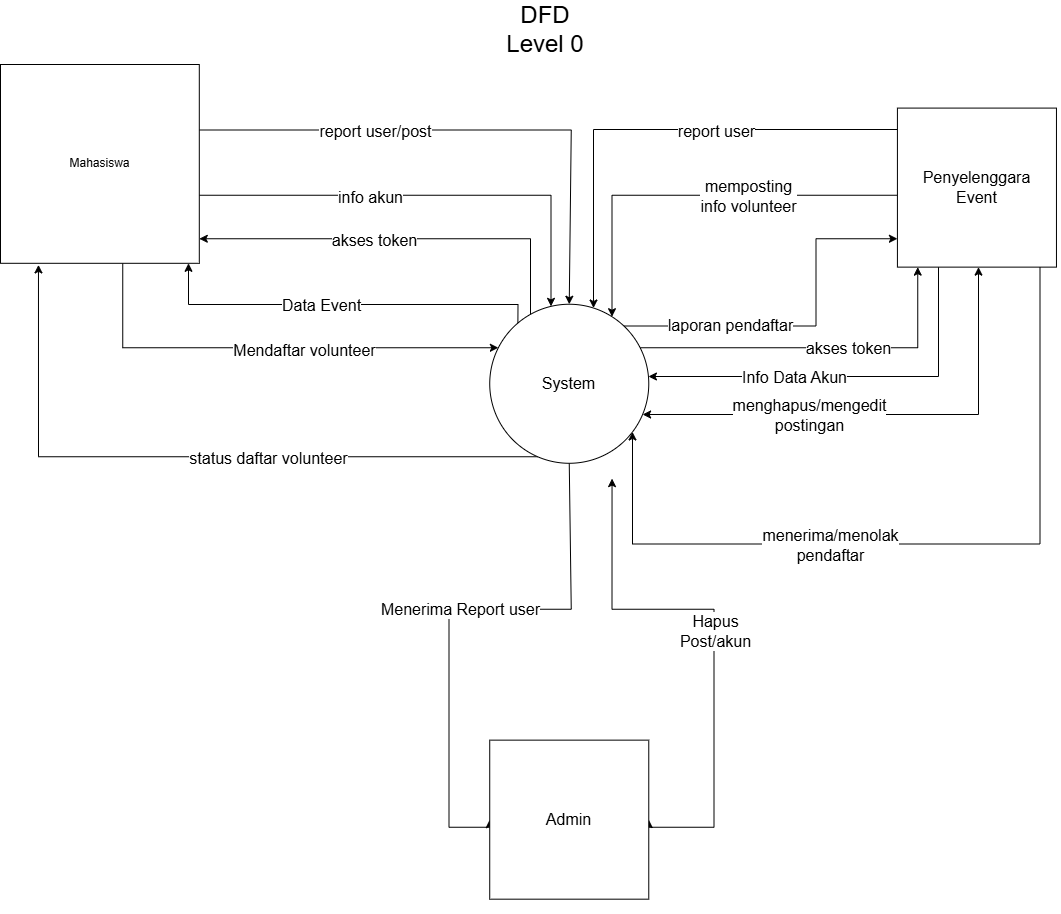

The diagram above was exported from draw.io. Its source (the exported page's mxGraphModel, read from the mxfile embedded in the PNG):
<mxGraphModel dx="4415" dy="1858" grid="1" gridSize="10" guides="1" tooltips="1" connect="1" arrows="1" fold="1" page="1" pageScale="1" pageWidth="850" pageHeight="1100" math="0" shadow="0">
  <root>
    <mxCell id="0" />
    <mxCell id="1" parent="0" />
    <mxCell id="2" parent="1" style="text;html=1;whiteSpace=wrap;strokeColor=none;fillColor=none;align=center;verticalAlign=middle;rounded=0;fontSize=24;" value="DFD Level 0" vertex="1">
      <mxGeometry height="30" width="110" x="90" y="200" as="geometry" />
    </mxCell>
    <mxCell id="3" connectable="0" parent="1" style="group" value="" vertex="1">
      <mxGeometry height="850" width="1060" x="-400" y="250" as="geometry" />
    </mxCell>
    <mxCell id="4" edge="1" parent="3" source="18" style="edgeStyle=orthogonalEdgeStyle;rounded=0;orthogonalLoop=1;jettySize=auto;html=1;exitX=0.177;exitY=0.123;exitDx=0;exitDy=0;exitPerimeter=0;fontSize=16;" target="25">
      <mxGeometry relative="1" as="geometry">
        <Array as="points">
          <mxPoint x="517" y="240" />
          <mxPoint x="188" y="240" />
        </Array>
      </mxGeometry>
    </mxCell>
    <mxCell id="5" connectable="0" parent="4" style="edgeLabel;html=1;align=center;verticalAlign=middle;resizable=0;points=[];fontSize=16;" value="Data Event" vertex="1">
      <mxGeometry relative="1" x="0.1109" as="geometry">
        <mxPoint as="offset" />
      </mxGeometry>
    </mxCell>
    <mxCell id="6" edge="1" parent="3" source="30" style="edgeStyle=orthogonalEdgeStyle;rounded=0;orthogonalLoop=1;jettySize=auto;html=1;fontSize=16;" target="18">
      <mxGeometry relative="1" as="geometry">
        <Array as="points">
          <mxPoint x="593" y="65" />
        </Array>
      </mxGeometry>
    </mxCell>
    <mxCell id="7" connectable="0" parent="6" style="edgeLabel;html=1;align=center;verticalAlign=middle;resizable=0;points=[];fontSize=16;" value="report user" vertex="1">
      <mxGeometry relative="1" x="-0.2452" y="1" as="geometry">
        <mxPoint as="offset" />
      </mxGeometry>
    </mxCell>
    <mxCell id="8" edge="1" parent="3" source="30" style="edgeStyle=orthogonalEdgeStyle;rounded=0;orthogonalLoop=1;jettySize=auto;html=1;fontSize=16;" target="18">
      <mxGeometry relative="1" as="geometry">
        <Array as="points">
          <mxPoint x="938" y="312" />
        </Array>
      </mxGeometry>
    </mxCell>
    <mxCell id="9" connectable="0" parent="8" style="edgeLabel;html=1;align=center;verticalAlign=middle;resizable=0;points=[];fontSize=16;" value="Info Data Akun" vertex="1">
      <mxGeometry relative="1" x="0.2768" as="geometry">
        <mxPoint as="offset" />
      </mxGeometry>
    </mxCell>
    <mxCell id="10" edge="1" parent="3" source="18" style="edgeStyle=orthogonalEdgeStyle;rounded=0;orthogonalLoop=1;jettySize=auto;html=1;entryX=0.191;entryY=1.008;entryDx=0;entryDy=0;entryPerimeter=0;fontSize=16;" target="25">
      <mxGeometry relative="1" as="geometry">
        <Array as="points">
          <mxPoint x="38.73076923076923" y="392.3076923076924" />
        </Array>
      </mxGeometry>
    </mxCell>
    <mxCell id="11" connectable="0" parent="10" style="edgeLabel;html=1;align=center;verticalAlign=middle;resizable=0;points=[];fontSize=16;" value="status daftar volunteer" vertex="1">
      <mxGeometry relative="1" x="-0.2213" as="geometry">
        <mxPoint as="offset" />
      </mxGeometry>
    </mxCell>
    <mxCell id="12" edge="1" parent="3" source="18" style="edgeStyle=orthogonalEdgeStyle;rounded=0;orthogonalLoop=1;jettySize=auto;html=1;fontSize=16;" target="30">
      <mxGeometry relative="1" as="geometry">
        <Array as="points">
          <mxPoint x="815.3846153846156" y="261.5384615384616" />
          <mxPoint x="815.3846153846156" y="174.3589743589744" />
        </Array>
      </mxGeometry>
    </mxCell>
    <mxCell id="13" connectable="0" parent="12" style="edgeLabel;html=1;align=center;verticalAlign=middle;resizable=0;points=[];fontSize=16;" value="laporan pendaftar" vertex="1">
      <mxGeometry relative="1" x="-0.4225" y="2" as="geometry">
        <mxPoint as="offset" />
      </mxGeometry>
    </mxCell>
    <mxCell id="14" edge="1" parent="3" source="18" style="edgeStyle=orthogonalEdgeStyle;rounded=0;orthogonalLoop=1;jettySize=auto;html=1;entryX=0;entryY=0.5;entryDx=0;entryDy=0;fontSize=16;" target="33">
      <mxGeometry relative="1" as="geometry">
        <Array as="points">
          <mxPoint x="570.7692307692307" y="544.8717948717949" />
          <mxPoint x="448.46153846153845" y="544.8717948717949" />
          <mxPoint x="448.46153846153845" y="762.8205128205129" />
        </Array>
        <mxPoint x="530" y="414.1025641025642" as="sourcePoint" />
        <mxPoint x="530" y="675.6410256410259" as="targetPoint" />
      </mxGeometry>
    </mxCell>
    <mxCell id="15" connectable="0" parent="14" style="edgeLabel;html=1;align=center;verticalAlign=middle;resizable=0;points=[];fontSize=16;" value="Menerima Report user" vertex="1">
      <mxGeometry relative="1" x="-0.0357" y="-1" as="geometry">
        <mxPoint as="offset" />
      </mxGeometry>
    </mxCell>
    <mxCell id="16" edge="1" parent="3" source="18" style="edgeStyle=orthogonalEdgeStyle;rounded=0;orthogonalLoop=1;jettySize=auto;html=1;fontSize=16;" target="30">
      <mxGeometry relative="1" as="geometry">
        <Array as="points">
          <mxPoint x="917.3076923076923" y="283.33333333333337" />
        </Array>
      </mxGeometry>
    </mxCell>
    <mxCell id="17" connectable="0" parent="16" style="edgeLabel;html=1;align=center;verticalAlign=middle;resizable=0;points=[];fontSize=16;" value="akses token" vertex="1">
      <mxGeometry relative="1" x="0.1534" y="1" as="geometry">
        <mxPoint as="offset" />
      </mxGeometry>
    </mxCell>
    <mxCell id="18" parent="3" style="ellipse;whiteSpace=wrap;html=1;aspect=fixed;fontSize=16;" value="System" vertex="1">
      <mxGeometry height="159.03927296332358" width="159.03927296332358" x="489.23076923076934" y="239.74358974358978" as="geometry" />
    </mxCell>
    <mxCell id="19" edge="1" parent="3" source="25" style="edgeStyle=orthogonalEdgeStyle;rounded=0;orthogonalLoop=1;jettySize=auto;html=1;fontSize=16;" target="18">
      <mxGeometry relative="1" as="geometry">
        <Array as="points">
          <mxPoint x="550.3846153846155" y="130.7692307692308" />
        </Array>
      </mxGeometry>
    </mxCell>
    <mxCell id="20" connectable="0" parent="19" style="edgeLabel;html=1;align=center;verticalAlign=middle;resizable=0;points=[];fontSize=16;" value="info akun" vertex="1">
      <mxGeometry relative="1" x="-0.2646" y="-1" as="geometry">
        <mxPoint as="offset" />
      </mxGeometry>
    </mxCell>
    <mxCell id="21" edge="1" parent="3" source="25" style="edgeStyle=orthogonalEdgeStyle;rounded=0;orthogonalLoop=1;jettySize=auto;html=1;fontSize=16;" target="18">
      <mxGeometry relative="1" as="geometry">
        <Array as="points">
          <mxPoint x="122.30769230769234" y="283.33333333333337" />
        </Array>
      </mxGeometry>
    </mxCell>
    <mxCell id="22" connectable="0" parent="21" style="edgeLabel;html=1;align=center;verticalAlign=middle;resizable=0;points=[];fontSize=16;" value="Mendaftar volunteer" vertex="1">
      <mxGeometry relative="1" x="0.1537" y="-2" as="geometry">
        <mxPoint as="offset" />
      </mxGeometry>
    </mxCell>
    <mxCell id="23" edge="1" parent="3" source="25" style="edgeStyle=orthogonalEdgeStyle;rounded=0;orthogonalLoop=1;jettySize=auto;html=1;fontSize=16;" target="18">
      <mxGeometry relative="1" as="geometry">
        <Array as="points">
          <mxPoint x="570.7692307692307" y="65.3846153846154" />
        </Array>
      </mxGeometry>
    </mxCell>
    <mxCell id="24" connectable="0" parent="23" style="edgeLabel;html=1;align=center;verticalAlign=middle;resizable=0;points=[];fontSize=16;" value="report user/post" vertex="1">
      <mxGeometry relative="1" x="-0.36" as="geometry">
        <mxPoint as="offset" />
      </mxGeometry>
    </mxCell>
    <mxCell id="25" parent="3" style="whiteSpace=wrap;html=1;aspect=fixed;" value="Mahasiswa" vertex="1">
      <mxGeometry height="198.79909120415448" width="198.79909120415448" as="geometry" />
    </mxCell>
    <mxCell id="26" edge="1" parent="3" source="30" style="edgeStyle=orthogonalEdgeStyle;rounded=0;orthogonalLoop=1;jettySize=auto;html=1;fontSize=16;" target="18">
      <mxGeometry relative="1" as="geometry">
        <Array as="points">
          <mxPoint x="611.5384615384615" y="130.7692307692308" />
        </Array>
      </mxGeometry>
    </mxCell>
    <mxCell id="27" connectable="0" parent="26" style="edgeLabel;html=1;align=center;verticalAlign=middle;resizable=0;points=[];fontSize=16;" value="memposting&lt;div&gt;info volunteer&lt;/div&gt;" vertex="1">
      <mxGeometry relative="1" x="-0.2632" as="geometry">
        <mxPoint as="offset" />
      </mxGeometry>
    </mxCell>
    <mxCell id="28" edge="1" parent="3" source="30" style="edgeStyle=orthogonalEdgeStyle;rounded=0;orthogonalLoop=1;jettySize=auto;html=1;startArrow=classic;startFill=1;fontSize=16;" target="18">
      <mxGeometry relative="1" as="geometry">
        <Array as="points">
          <mxPoint x="978" y="350" />
        </Array>
      </mxGeometry>
    </mxCell>
    <mxCell id="29" connectable="0" parent="28" style="edgeLabel;html=1;align=center;verticalAlign=middle;resizable=0;points=[];fontSize=16;" value="menghapus/mengedit&lt;div&gt;postingan&lt;/div&gt;" vertex="1">
      <mxGeometry relative="1" x="0.3128" as="geometry">
        <mxPoint as="offset" />
      </mxGeometry>
    </mxCell>
    <mxCell id="30" parent="3" style="whiteSpace=wrap;html=1;aspect=fixed;fontSize=16;" value="Penyelenggara&lt;div&gt;Event&lt;/div&gt;" vertex="1">
      <mxGeometry height="159.03927296332358" width="159.03927296332358" x="896.9230769230769" y="43.5897435897436" as="geometry" />
    </mxCell>
    <mxCell id="31" edge="1" parent="3" source="33" style="edgeStyle=orthogonalEdgeStyle;rounded=0;orthogonalLoop=1;jettySize=auto;html=1;startArrow=classic;startFill=1;exitX=1;exitY=0.5;exitDx=0;exitDy=0;fontSize=16;">
      <mxGeometry relative="1" as="geometry">
        <Array as="points">
          <mxPoint x="713.4615384615386" y="762.8205128205129" />
          <mxPoint x="713.4615384615386" y="544.8717948717949" />
          <mxPoint x="611.5384615384615" y="544.8717948717949" />
        </Array>
        <mxPoint x="611.5967032967035" y="675.6410256410259" as="sourcePoint" />
        <mxPoint x="611.5384615384615" y="414.1025641025642" as="targetPoint" />
      </mxGeometry>
    </mxCell>
    <mxCell id="32" connectable="0" parent="31" style="edgeLabel;html=1;align=center;verticalAlign=middle;resizable=0;points=[];fontSize=16;" value="Hapus&lt;div&gt;Post/akun&lt;/div&gt;" vertex="1">
      <mxGeometry relative="1" x="0.0308" as="geometry">
        <mxPoint as="offset" />
      </mxGeometry>
    </mxCell>
    <mxCell id="33" parent="3" style="whiteSpace=wrap;html=1;aspect=fixed;fontSize=16;" value="Admin" vertex="1">
      <mxGeometry height="159.03927296332358" width="159.03927296332358" x="489.23076923076934" y="675.6410256410259" as="geometry" />
    </mxCell>
    <mxCell id="34" edge="1" parent="3" source="30" style="edgeStyle=orthogonalEdgeStyle;rounded=0;orthogonalLoop=1;jettySize=auto;html=1;fontSize=16;" target="18">
      <mxGeometry relative="1" as="geometry">
        <Array as="points">
          <mxPoint x="1039.6153846153848" y="479.48717948717956" />
          <mxPoint x="631.923076923077" y="479.48717948717956" />
        </Array>
      </mxGeometry>
    </mxCell>
    <mxCell id="35" connectable="0" parent="34" style="edgeLabel;html=1;align=center;verticalAlign=middle;resizable=0;points=[];fontSize=16;" value="menerima/menolak&lt;div&gt;pendaftar&lt;/div&gt;" vertex="1">
      <mxGeometry relative="1" x="0.2231" as="geometry">
        <mxPoint as="offset" />
      </mxGeometry>
    </mxCell>
    <mxCell id="36" edge="1" parent="3" source="18" style="edgeStyle=orthogonalEdgeStyle;rounded=0;orthogonalLoop=1;jettySize=auto;html=1;fontSize=16;" target="25">
      <mxGeometry relative="1" as="geometry">
        <Array as="points">
          <mxPoint x="530" y="174.3589743589744" />
        </Array>
      </mxGeometry>
    </mxCell>
    <mxCell id="37" connectable="0" parent="36" style="edgeLabel;html=1;align=center;verticalAlign=middle;resizable=0;points=[];fontSize=16;" value="akses token" vertex="1">
      <mxGeometry relative="1" x="0.1412" as="geometry">
        <mxPoint as="offset" />
      </mxGeometry>
    </mxCell>
  </root>
</mxGraphModel>